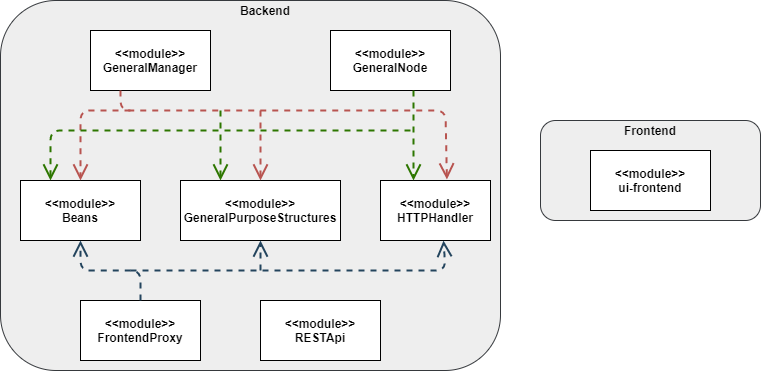

The diagram above was exported from draw.io. Its source (the exported page's mxGraphModel, read from the mxfile embedded in the PNG):
<mxGraphModel dx="813" dy="475" grid="1" gridSize="10" guides="1" tooltips="1" connect="1" arrows="1" fold="1" page="1" pageScale="1" pageWidth="827" pageHeight="1169" math="0" shadow="0">
  <root>
    <mxCell id="0" />
    <mxCell id="1" parent="0" />
    <mxCell id="FxdNurezOeOeJf-rxMEs-25" value="" style="group" vertex="1" connectable="0" parent="1">
      <mxGeometry x="640" y="390" width="220" height="100" as="geometry" />
    </mxCell>
    <mxCell id="FxdNurezOeOeJf-rxMEs-23" value="" style="rounded=1;whiteSpace=wrap;html=1;fillColor=#eeeeee;strokeColor=#36393d;" vertex="1" parent="FxdNurezOeOeJf-rxMEs-25">
      <mxGeometry width="220" height="100" as="geometry" />
    </mxCell>
    <mxCell id="FxdNurezOeOeJf-rxMEs-20" value="&lt;b&gt;&amp;lt;&amp;lt;module&amp;gt;&amp;gt;&lt;br&gt;ui-frontend&lt;br&gt;&lt;/b&gt;" style="rounded=0;whiteSpace=wrap;html=1;" vertex="1" parent="FxdNurezOeOeJf-rxMEs-25">
      <mxGeometry x="50" y="30" width="120" height="60" as="geometry" />
    </mxCell>
    <mxCell id="FxdNurezOeOeJf-rxMEs-24" value="&lt;b&gt;Frontend&lt;/b&gt;" style="text;html=1;strokeColor=none;fillColor=none;align=center;verticalAlign=middle;whiteSpace=wrap;rounded=0;" vertex="1" parent="FxdNurezOeOeJf-rxMEs-25">
      <mxGeometry x="75" width="70" height="20" as="geometry" />
    </mxCell>
    <mxCell id="FxdNurezOeOeJf-rxMEs-26" value="" style="group" vertex="1" connectable="0" parent="1">
      <mxGeometry x="100" y="270" width="500" height="370" as="geometry" />
    </mxCell>
    <mxCell id="FxdNurezOeOeJf-rxMEs-21" value="" style="rounded=1;whiteSpace=wrap;html=1;fillColor=#eeeeee;strokeColor=#36393d;" vertex="1" parent="FxdNurezOeOeJf-rxMEs-26">
      <mxGeometry width="500" height="370" as="geometry" />
    </mxCell>
    <mxCell id="FxdNurezOeOeJf-rxMEs-1" value="&lt;b&gt;&amp;lt;&amp;lt;module&amp;gt;&amp;gt;&lt;br&gt;GeneralManager&lt;br&gt;&lt;/b&gt;" style="rounded=0;whiteSpace=wrap;html=1;" vertex="1" parent="FxdNurezOeOeJf-rxMEs-26">
      <mxGeometry x="90" y="30" width="120" height="60" as="geometry" />
    </mxCell>
    <mxCell id="FxdNurezOeOeJf-rxMEs-2" value="&lt;b&gt;&amp;lt;&amp;lt;module&amp;gt;&amp;gt;&lt;br&gt;GeneralNode&lt;br&gt;&lt;/b&gt;" style="rounded=0;whiteSpace=wrap;html=1;" vertex="1" parent="FxdNurezOeOeJf-rxMEs-26">
      <mxGeometry x="330" y="30" width="120" height="60" as="geometry" />
    </mxCell>
    <mxCell id="FxdNurezOeOeJf-rxMEs-3" value="&lt;b&gt;&amp;lt;&amp;lt;module&amp;gt;&amp;gt;&lt;br&gt;FrontendProxy&lt;br&gt;&lt;/b&gt;" style="rounded=0;whiteSpace=wrap;html=1;" vertex="1" parent="FxdNurezOeOeJf-rxMEs-26">
      <mxGeometry x="80" y="300" width="120" height="60" as="geometry" />
    </mxCell>
    <mxCell id="FxdNurezOeOeJf-rxMEs-4" value="&lt;b&gt;&amp;lt;&amp;lt;module&amp;gt;&amp;gt;&lt;br&gt;Beans&lt;br&gt;&lt;/b&gt;" style="rounded=0;whiteSpace=wrap;html=1;" vertex="1" parent="FxdNurezOeOeJf-rxMEs-26">
      <mxGeometry x="20" y="180" width="120" height="60" as="geometry" />
    </mxCell>
    <mxCell id="FxdNurezOeOeJf-rxMEs-5" value="&lt;b&gt;&amp;lt;&amp;lt;module&amp;gt;&amp;gt;&lt;br&gt;GeneralPurposeStructures&lt;br&gt;&lt;/b&gt;" style="rounded=0;whiteSpace=wrap;html=1;" vertex="1" parent="FxdNurezOeOeJf-rxMEs-26">
      <mxGeometry x="180" y="180" width="160" height="60" as="geometry" />
    </mxCell>
    <mxCell id="FxdNurezOeOeJf-rxMEs-6" value="&lt;b&gt;&amp;lt;&amp;lt;module&amp;gt;&amp;gt;&lt;br&gt;HTTPHandler&lt;br&gt;&lt;/b&gt;" style="rounded=0;whiteSpace=wrap;html=1;" vertex="1" parent="FxdNurezOeOeJf-rxMEs-26">
      <mxGeometry x="380" y="180" width="110" height="60" as="geometry" />
    </mxCell>
    <mxCell id="FxdNurezOeOeJf-rxMEs-7" value="&lt;b&gt;&amp;lt;&amp;lt;module&amp;gt;&amp;gt;&lt;br&gt;RESTApi&lt;br&gt;&lt;/b&gt;" style="rounded=0;whiteSpace=wrap;html=1;" vertex="1" parent="FxdNurezOeOeJf-rxMEs-26">
      <mxGeometry x="260" y="300" width="120" height="60" as="geometry" />
    </mxCell>
    <mxCell id="FxdNurezOeOeJf-rxMEs-9" value="" style="endArrow=open;endSize=12;dashed=1;html=1;entryX=0.604;entryY=-0.017;entryDx=0;entryDy=0;fillColor=#f8cecc;strokeColor=#b85450;strokeWidth=2;entryPerimeter=0;" edge="1" parent="FxdNurezOeOeJf-rxMEs-26" target="FxdNurezOeOeJf-rxMEs-6">
      <mxGeometry x="0.6311" y="10" width="160" relative="1" as="geometry">
        <mxPoint x="120" y="90" as="sourcePoint" />
        <mxPoint x="530" y="70" as="targetPoint" />
        <Array as="points">
          <mxPoint x="120" y="110" />
          <mxPoint x="445" y="110" />
        </Array>
        <mxPoint as="offset" />
      </mxGeometry>
    </mxCell>
    <mxCell id="FxdNurezOeOeJf-rxMEs-10" value="" style="endArrow=open;endSize=12;dashed=1;html=1;entryX=0.5;entryY=0;entryDx=0;entryDy=0;fillColor=#f8cecc;strokeColor=#b85450;strokeWidth=2;" edge="1" parent="FxdNurezOeOeJf-rxMEs-26" target="FxdNurezOeOeJf-rxMEs-4">
      <mxGeometry width="160" relative="1" as="geometry">
        <mxPoint x="130" y="110" as="sourcePoint" />
        <mxPoint x="240" y="70" as="targetPoint" />
        <Array as="points">
          <mxPoint x="80" y="110" />
        </Array>
      </mxGeometry>
    </mxCell>
    <mxCell id="FxdNurezOeOeJf-rxMEs-11" value="" style="endArrow=open;endSize=12;dashed=1;html=1;entryX=0.5;entryY=0;entryDx=0;entryDy=0;fillColor=#f8cecc;strokeColor=#b85450;strokeWidth=2;" edge="1" parent="FxdNurezOeOeJf-rxMEs-26" target="FxdNurezOeOeJf-rxMEs-5">
      <mxGeometry width="160" relative="1" as="geometry">
        <mxPoint x="260" y="110" as="sourcePoint" />
        <mxPoint x="394" y="70" as="targetPoint" />
      </mxGeometry>
    </mxCell>
    <mxCell id="FxdNurezOeOeJf-rxMEs-12" value="" style="endArrow=open;endSize=12;dashed=1;html=1;fillColor=#60a917;strokeColor=#2D7600;strokeWidth=2;" edge="1" parent="FxdNurezOeOeJf-rxMEs-26">
      <mxGeometry x="0.2779" width="160" relative="1" as="geometry">
        <mxPoint x="413" y="90" as="sourcePoint" />
        <mxPoint x="413" y="180" as="targetPoint" />
        <Array as="points">
          <mxPoint x="413" y="90" />
        </Array>
        <mxPoint as="offset" />
      </mxGeometry>
    </mxCell>
    <mxCell id="FxdNurezOeOeJf-rxMEs-13" value="" style="endArrow=open;endSize=12;dashed=1;html=1;entryX=0.25;entryY=0;entryDx=0;entryDy=0;fillColor=#60a917;strokeColor=#2D7600;strokeWidth=2;" edge="1" parent="FxdNurezOeOeJf-rxMEs-26" target="FxdNurezOeOeJf-rxMEs-4">
      <mxGeometry width="160" relative="1" as="geometry">
        <mxPoint x="410" y="130" as="sourcePoint" />
        <mxPoint x="330" y="80" as="targetPoint" />
        <Array as="points">
          <mxPoint x="50" y="130" />
        </Array>
      </mxGeometry>
    </mxCell>
    <mxCell id="FxdNurezOeOeJf-rxMEs-15" value="" style="endArrow=open;endSize=12;dashed=1;html=1;strokeWidth=2;entryX=0.25;entryY=0;entryDx=0;entryDy=0;fillColor=#60a917;strokeColor=#2D7600;" edge="1" parent="FxdNurezOeOeJf-rxMEs-26" target="FxdNurezOeOeJf-rxMEs-5">
      <mxGeometry width="160" relative="1" as="geometry">
        <mxPoint x="220" y="110" as="sourcePoint" />
        <mxPoint x="380" y="90" as="targetPoint" />
      </mxGeometry>
    </mxCell>
    <mxCell id="FxdNurezOeOeJf-rxMEs-17" value="" style="endArrow=open;endSize=12;dashed=1;html=1;strokeWidth=2;entryX=0.5;entryY=1;entryDx=0;entryDy=0;fillColor=#bac8d3;strokeColor=#23445d;" edge="1" parent="FxdNurezOeOeJf-rxMEs-26" target="FxdNurezOeOeJf-rxMEs-4">
      <mxGeometry x="-0.382" y="-22" width="160" relative="1" as="geometry">
        <mxPoint x="140" y="300" as="sourcePoint" />
        <mxPoint x="300" y="300" as="targetPoint" />
        <Array as="points">
          <mxPoint x="140" y="270" />
          <mxPoint x="80" y="270" />
        </Array>
        <mxPoint as="offset" />
      </mxGeometry>
    </mxCell>
    <mxCell id="FxdNurezOeOeJf-rxMEs-18" value="" style="endArrow=open;endSize=12;dashed=1;html=1;strokeWidth=2;entryX=0.573;entryY=1.002;entryDx=0;entryDy=0;fillColor=#bac8d3;strokeColor=#23445d;entryPerimeter=0;" edge="1" parent="FxdNurezOeOeJf-rxMEs-26" target="FxdNurezOeOeJf-rxMEs-6">
      <mxGeometry width="160" relative="1" as="geometry">
        <mxPoint x="130" y="270" as="sourcePoint" />
        <mxPoint x="290" y="270" as="targetPoint" />
        <Array as="points">
          <mxPoint x="445" y="270" />
        </Array>
      </mxGeometry>
    </mxCell>
    <mxCell id="FxdNurezOeOeJf-rxMEs-19" value="" style="endArrow=open;endSize=12;dashed=1;html=1;strokeWidth=2;entryX=0.5;entryY=1;entryDx=0;entryDy=0;fillColor=#bac8d3;strokeColor=#23445d;" edge="1" parent="FxdNurezOeOeJf-rxMEs-26" target="FxdNurezOeOeJf-rxMEs-5">
      <mxGeometry width="160" relative="1" as="geometry">
        <mxPoint x="260" y="270" as="sourcePoint" />
        <mxPoint x="420" y="270" as="targetPoint" />
      </mxGeometry>
    </mxCell>
    <mxCell id="FxdNurezOeOeJf-rxMEs-22" value="&lt;b&gt;Backend&lt;/b&gt;" style="text;html=1;strokeColor=none;fillColor=none;align=center;verticalAlign=middle;whiteSpace=wrap;rounded=0;" vertex="1" parent="FxdNurezOeOeJf-rxMEs-26">
      <mxGeometry x="230" width="70" height="20" as="geometry" />
    </mxCell>
  </root>
</mxGraphModel>